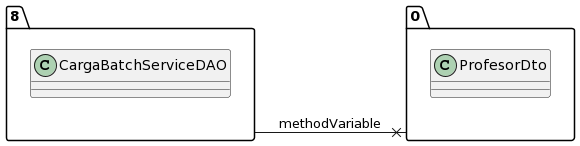

The diagram above was rendered by PlantUML. Its source (embedded in the PNG):
@startuml
allow_mixing
left to right direction
package "8"{
class CargaBatchServiceDAO

}
package "0"{
class ProfesorDto

}
"8" --x "0":methodVariable
@enduml